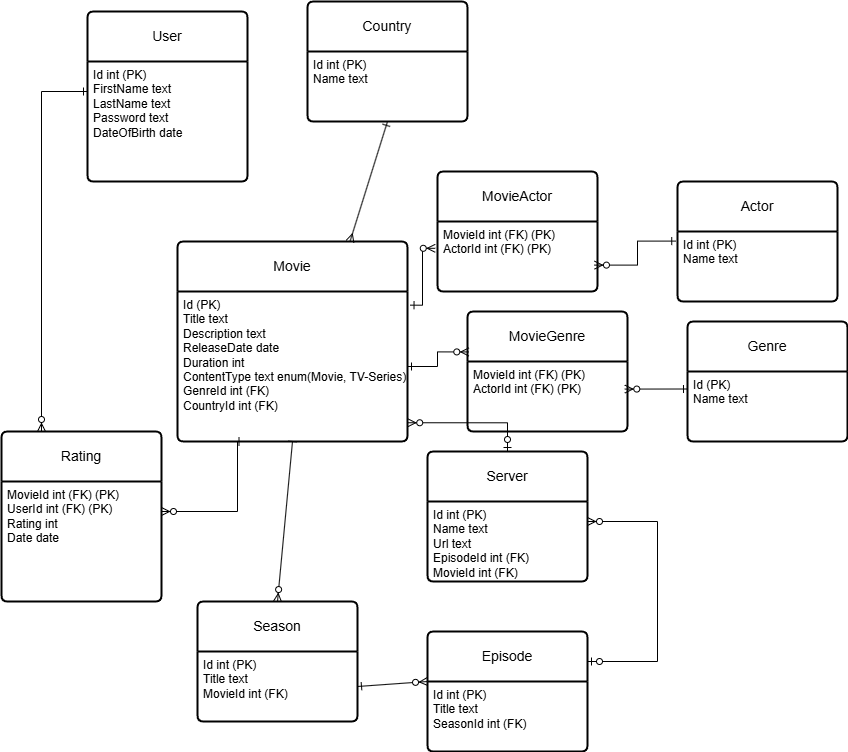

The diagram above was exported from draw.io. Its source (the exported page's mxGraphModel, read from the mxfile embedded in the PNG):
<mxGraphModel dx="1042" dy="565" grid="1" gridSize="10" guides="1" tooltips="1" connect="1" arrows="1" fold="1" page="1" pageScale="1" pageWidth="827" pageHeight="1169" math="0" shadow="0">
  <root>
    <mxCell id="0" />
    <mxCell id="1" parent="0" />
    <mxCell id="HhMDyY6Bt_DrtfRVp4Wx-1" value="User" style="swimlane;childLayout=stackLayout;horizontal=1;startSize=50;horizontalStack=0;rounded=1;fontSize=14;fontStyle=0;strokeWidth=2;resizeParent=0;resizeLast=1;shadow=0;dashed=0;align=center;arcSize=4;whiteSpace=wrap;html=1;" parent="1" vertex="1">
      <mxGeometry x="420" y="380" width="160" height="170" as="geometry" />
    </mxCell>
    <mxCell id="HhMDyY6Bt_DrtfRVp4Wx-2" value="Id int (PK)&lt;br&gt;FirstName text&lt;div&gt;LastName text&lt;/div&gt;&lt;div&gt;Password text&lt;/div&gt;&lt;div&gt;DateOfBirth date&lt;/div&gt;&lt;div&gt;&lt;br&gt;&lt;/div&gt;" style="align=left;strokeColor=none;fillColor=none;spacingLeft=4;fontSize=12;verticalAlign=top;resizable=0;rotatable=0;part=1;html=1;" parent="HhMDyY6Bt_DrtfRVp4Wx-1" vertex="1">
      <mxGeometry y="50" width="160" height="120" as="geometry" />
    </mxCell>
    <mxCell id="HhMDyY6Bt_DrtfRVp4Wx-3" value="Movie" style="swimlane;childLayout=stackLayout;horizontal=1;startSize=50;horizontalStack=0;rounded=1;fontSize=14;fontStyle=0;strokeWidth=2;resizeParent=0;resizeLast=1;shadow=0;dashed=0;align=center;arcSize=4;whiteSpace=wrap;html=1;" parent="1" vertex="1">
      <mxGeometry x="510" y="610" width="230" height="200" as="geometry" />
    </mxCell>
    <mxCell id="HhMDyY6Bt_DrtfRVp4Wx-4" value="Id (PK)&lt;br&gt;Title text&lt;div&gt;Description text&lt;/div&gt;&lt;div&gt;ReleaseDate date&lt;/div&gt;&lt;div&gt;Duration int&lt;/div&gt;&lt;div&gt;ContentType text enum(Movie, TV-Series)&lt;/div&gt;&lt;div&gt;GenreId int&amp;nbsp;&lt;span style=&quot;background-color: initial;&quot;&gt;(FK)&lt;/span&gt;&lt;/div&gt;&lt;div&gt;CountryId int (FK)&lt;/div&gt;&lt;div&gt;&lt;br&gt;&lt;/div&gt;&lt;div&gt;&lt;br&gt;&lt;br&gt;&lt;/div&gt;" style="align=left;strokeColor=none;fillColor=none;spacingLeft=4;fontSize=12;verticalAlign=top;resizable=0;rotatable=0;part=1;html=1;" parent="HhMDyY6Bt_DrtfRVp4Wx-3" vertex="1">
      <mxGeometry y="50" width="230" height="150" as="geometry" />
    </mxCell>
    <mxCell id="HhMDyY6Bt_DrtfRVp4Wx-5" value="Genre" style="swimlane;childLayout=stackLayout;horizontal=1;startSize=50;horizontalStack=0;rounded=1;fontSize=14;fontStyle=0;strokeWidth=2;resizeParent=0;resizeLast=1;shadow=0;dashed=0;align=center;arcSize=4;whiteSpace=wrap;html=1;" parent="1" vertex="1">
      <mxGeometry x="1020" y="690" width="160" height="120" as="geometry" />
    </mxCell>
    <mxCell id="HhMDyY6Bt_DrtfRVp4Wx-6" value="Id (PK)&lt;br&gt;&lt;div&gt;Name text&lt;/div&gt;" style="align=left;strokeColor=none;fillColor=none;spacingLeft=4;fontSize=12;verticalAlign=top;resizable=0;rotatable=0;part=1;html=1;" parent="HhMDyY6Bt_DrtfRVp4Wx-5" vertex="1">
      <mxGeometry y="50" width="160" height="70" as="geometry" />
    </mxCell>
    <mxCell id="HhMDyY6Bt_DrtfRVp4Wx-7" value="Rating" style="swimlane;childLayout=stackLayout;horizontal=1;startSize=50;horizontalStack=0;rounded=1;fontSize=14;fontStyle=0;strokeWidth=2;resizeParent=0;resizeLast=1;shadow=0;dashed=0;align=center;arcSize=4;whiteSpace=wrap;html=1;" parent="1" vertex="1">
      <mxGeometry x="334" y="800" width="160" height="170" as="geometry" />
    </mxCell>
    <mxCell id="HhMDyY6Bt_DrtfRVp4Wx-8" value="&lt;div&gt;MovieId int&amp;nbsp;&lt;span style=&quot;background-color: initial;&quot;&gt;(FK) (PK)&lt;/span&gt;&lt;/div&gt;&lt;div&gt;UserId int&amp;nbsp;&lt;span style=&quot;background-color: initial;&quot;&gt;(FK) (PK)&lt;/span&gt;&lt;/div&gt;&lt;div&gt;Rating int&lt;/div&gt;&lt;div&gt;&lt;span style=&quot;background-color: initial;&quot;&gt;Date date&lt;/span&gt;&lt;/div&gt;" style="align=left;strokeColor=none;fillColor=none;spacingLeft=4;fontSize=12;verticalAlign=top;resizable=0;rotatable=0;part=1;html=1;" parent="HhMDyY6Bt_DrtfRVp4Wx-7" vertex="1">
      <mxGeometry y="50" width="160" height="120" as="geometry" />
    </mxCell>
    <mxCell id="HhMDyY6Bt_DrtfRVp4Wx-9" value="Actor" style="swimlane;childLayout=stackLayout;horizontal=1;startSize=50;horizontalStack=0;rounded=1;fontSize=14;fontStyle=0;strokeWidth=2;resizeParent=0;resizeLast=1;shadow=0;dashed=0;align=center;arcSize=4;whiteSpace=wrap;html=1;" parent="1" vertex="1">
      <mxGeometry x="1010" y="550" width="160" height="120" as="geometry" />
    </mxCell>
    <mxCell id="HhMDyY6Bt_DrtfRVp4Wx-10" value="Id int (PK)&lt;br&gt;&lt;div&gt;Name text&lt;/div&gt;&lt;div&gt;&lt;br&gt;&lt;/div&gt;" style="align=left;strokeColor=none;fillColor=none;spacingLeft=4;fontSize=12;verticalAlign=top;resizable=0;rotatable=0;part=1;html=1;" parent="HhMDyY6Bt_DrtfRVp4Wx-9" vertex="1">
      <mxGeometry y="50" width="160" height="70" as="geometry" />
    </mxCell>
    <mxCell id="HhMDyY6Bt_DrtfRVp4Wx-11" value="MovieActor" style="swimlane;childLayout=stackLayout;horizontal=1;startSize=50;horizontalStack=0;rounded=1;fontSize=14;fontStyle=0;strokeWidth=2;resizeParent=0;resizeLast=1;shadow=0;dashed=0;align=center;arcSize=4;whiteSpace=wrap;html=1;" parent="1" vertex="1">
      <mxGeometry x="770" y="540" width="160" height="120" as="geometry" />
    </mxCell>
    <mxCell id="HhMDyY6Bt_DrtfRVp4Wx-12" value="MovieId int (FK) (PK)&lt;br&gt;&lt;div&gt;ActorId int&amp;nbsp;&lt;span style=&quot;background-color: initial;&quot;&gt;(FK) (PK)&lt;/span&gt;&lt;/div&gt;&lt;div&gt;&lt;br&gt;&lt;/div&gt;" style="align=left;strokeColor=none;fillColor=none;spacingLeft=4;fontSize=12;verticalAlign=top;resizable=0;rotatable=0;part=1;html=1;" parent="HhMDyY6Bt_DrtfRVp4Wx-11" vertex="1">
      <mxGeometry y="50" width="160" height="70" as="geometry" />
    </mxCell>
    <mxCell id="HhMDyY6Bt_DrtfRVp4Wx-13" value="" style="edgeStyle=orthogonalEdgeStyle;fontSize=12;html=1;endArrow=ERzeroToMany;startArrow=ERone;rounded=0;exitX=1.011;exitY=0.091;exitDx=0;exitDy=0;exitPerimeter=0;entryX=-0.014;entryY=0.383;entryDx=0;entryDy=0;entryPerimeter=0;startFill=0;" parent="1" source="HhMDyY6Bt_DrtfRVp4Wx-4" target="HhMDyY6Bt_DrtfRVp4Wx-12" edge="1">
      <mxGeometry width="100" height="100" relative="1" as="geometry">
        <mxPoint x="800" y="880" as="sourcePoint" />
        <mxPoint x="900" y="780" as="targetPoint" />
      </mxGeometry>
    </mxCell>
    <mxCell id="HhMDyY6Bt_DrtfRVp4Wx-14" value="" style="edgeStyle=orthogonalEdgeStyle;fontSize=12;html=1;endArrow=ERzeroToMany;startArrow=ERone;rounded=0;entryX=0.981;entryY=0.623;entryDx=0;entryDy=0;entryPerimeter=0;exitX=-0.011;exitY=0.137;exitDx=0;exitDy=0;exitPerimeter=0;startFill=0;" parent="1" source="HhMDyY6Bt_DrtfRVp4Wx-10" target="HhMDyY6Bt_DrtfRVp4Wx-12" edge="1">
      <mxGeometry width="100" height="100" relative="1" as="geometry">
        <mxPoint x="800" y="880" as="sourcePoint" />
        <mxPoint x="900" y="780" as="targetPoint" />
      </mxGeometry>
    </mxCell>
    <mxCell id="HhMDyY6Bt_DrtfRVp4Wx-15" value="" style="fontSize=12;html=1;endArrow=ERzeroToMany;startArrow=ERone;rounded=0;exitX=0;exitY=0.25;exitDx=0;exitDy=0;entryX=0.983;entryY=0.394;entryDx=0;entryDy=0;entryPerimeter=0;startFill=0;" parent="1" source="HhMDyY6Bt_DrtfRVp4Wx-6" target="pklObAc-28i7Nq0LAzg--2" edge="1">
      <mxGeometry width="100" height="100" relative="1" as="geometry">
        <mxPoint x="940" y="780" as="sourcePoint" />
        <mxPoint x="875.6300000000001" y="763.2" as="targetPoint" />
      </mxGeometry>
    </mxCell>
    <mxCell id="HhMDyY6Bt_DrtfRVp4Wx-16" value="" style="edgeStyle=orthogonalEdgeStyle;fontSize=12;html=1;endArrow=ERzeroToMany;startArrow=ERone;rounded=0;exitX=0.25;exitY=1;exitDx=0;exitDy=0;entryX=1;entryY=0.25;entryDx=0;entryDy=0;startFill=0;" parent="1" source="HhMDyY6Bt_DrtfRVp4Wx-4" target="HhMDyY6Bt_DrtfRVp4Wx-8" edge="1">
      <mxGeometry width="100" height="100" relative="1" as="geometry">
        <mxPoint x="600" y="860" as="sourcePoint" />
        <mxPoint x="700" y="760" as="targetPoint" />
        <Array as="points">
          <mxPoint x="570" y="880" />
        </Array>
      </mxGeometry>
    </mxCell>
    <mxCell id="HhMDyY6Bt_DrtfRVp4Wx-17" value="" style="edgeStyle=orthogonalEdgeStyle;fontSize=12;html=1;endArrow=ERzeroToMany;startArrow=ERone;rounded=0;exitX=0;exitY=0.25;exitDx=0;exitDy=0;entryX=0.25;entryY=0;entryDx=0;entryDy=0;startFill=0;" parent="1" source="HhMDyY6Bt_DrtfRVp4Wx-2" target="HhMDyY6Bt_DrtfRVp4Wx-7" edge="1">
      <mxGeometry width="100" height="100" relative="1" as="geometry">
        <mxPoint x="600" y="660" as="sourcePoint" />
        <mxPoint x="700" y="560" as="targetPoint" />
      </mxGeometry>
    </mxCell>
    <mxCell id="HhMDyY6Bt_DrtfRVp4Wx-18" value="Server" style="swimlane;childLayout=stackLayout;horizontal=1;startSize=50;horizontalStack=0;rounded=1;fontSize=14;fontStyle=0;strokeWidth=2;resizeParent=0;resizeLast=1;shadow=0;dashed=0;align=center;arcSize=4;whiteSpace=wrap;html=1;" parent="1" vertex="1">
      <mxGeometry x="760" y="820" width="160" height="130" as="geometry" />
    </mxCell>
    <mxCell id="HhMDyY6Bt_DrtfRVp4Wx-19" value="Id int (PK)&lt;div&gt;Name text&lt;br&gt;&lt;div&gt;Url text&lt;/div&gt;&lt;div&gt;EpisodeId int (FK)&lt;/div&gt;&lt;div&gt;MovieId int (FK)&lt;/div&gt;&lt;/div&gt;" style="align=left;strokeColor=none;fillColor=none;spacingLeft=4;fontSize=12;verticalAlign=top;resizable=0;rotatable=0;part=1;html=1;" parent="HhMDyY6Bt_DrtfRVp4Wx-18" vertex="1">
      <mxGeometry y="50" width="160" height="80" as="geometry" />
    </mxCell>
    <mxCell id="HhMDyY6Bt_DrtfRVp4Wx-20" value="Episode" style="swimlane;childLayout=stackLayout;horizontal=1;startSize=50;horizontalStack=0;rounded=1;fontSize=14;fontStyle=0;strokeWidth=2;resizeParent=0;resizeLast=1;shadow=0;dashed=0;align=center;arcSize=4;whiteSpace=wrap;html=1;" parent="1" vertex="1">
      <mxGeometry x="760" y="1000" width="160" height="120" as="geometry" />
    </mxCell>
    <mxCell id="HhMDyY6Bt_DrtfRVp4Wx-21" value="Id int (PK)&lt;br&gt;&lt;div&gt;Title text&lt;/div&gt;&lt;div&gt;SeasonId int (FK)&lt;/div&gt;" style="align=left;strokeColor=none;fillColor=none;spacingLeft=4;fontSize=12;verticalAlign=top;resizable=0;rotatable=0;part=1;html=1;" parent="HhMDyY6Bt_DrtfRVp4Wx-20" vertex="1">
      <mxGeometry y="50" width="160" height="70" as="geometry" />
    </mxCell>
    <mxCell id="HhMDyY6Bt_DrtfRVp4Wx-22" value="" style="fontSize=12;html=1;endArrow=ERzeroToMany;startArrow=ERzeroToOne;rounded=0;exitX=1;exitY=0.25;exitDx=0;exitDy=0;startFill=0;edgeStyle=orthogonalEdgeStyle;entryX=1;entryY=0.25;entryDx=0;entryDy=0;" parent="1" source="HhMDyY6Bt_DrtfRVp4Wx-20" target="HhMDyY6Bt_DrtfRVp4Wx-19" edge="1">
      <mxGeometry width="100" height="100" relative="1" as="geometry">
        <mxPoint x="813" y="1035" as="sourcePoint" />
        <mxPoint x="920" y="900" as="targetPoint" />
        <Array as="points">
          <mxPoint x="990" y="1030" />
          <mxPoint x="990" y="890" />
        </Array>
      </mxGeometry>
    </mxCell>
    <mxCell id="HhMDyY6Bt_DrtfRVp4Wx-23" value="Season" style="swimlane;childLayout=stackLayout;horizontal=1;startSize=50;horizontalStack=0;rounded=1;fontSize=14;fontStyle=0;strokeWidth=2;resizeParent=0;resizeLast=1;shadow=0;dashed=0;align=center;arcSize=4;whiteSpace=wrap;html=1;" parent="1" vertex="1">
      <mxGeometry x="530" y="970" width="160" height="120" as="geometry" />
    </mxCell>
    <mxCell id="HhMDyY6Bt_DrtfRVp4Wx-24" value="Id int (PK)&lt;br&gt;&lt;div&gt;Title text&lt;/div&gt;&lt;div&gt;MovieId int (FK)&lt;/div&gt;" style="align=left;strokeColor=none;fillColor=none;spacingLeft=4;fontSize=12;verticalAlign=top;resizable=0;rotatable=0;part=1;html=1;" parent="HhMDyY6Bt_DrtfRVp4Wx-23" vertex="1">
      <mxGeometry y="50" width="160" height="70" as="geometry" />
    </mxCell>
    <mxCell id="HhMDyY6Bt_DrtfRVp4Wx-25" value="" style="fontSize=12;html=1;endArrow=ERzeroToMany;startArrow=ERone;rounded=0;exitX=1;exitY=0.5;exitDx=0;exitDy=0;entryX=0;entryY=0;entryDx=0;entryDy=0;startFill=0;" parent="1" source="HhMDyY6Bt_DrtfRVp4Wx-24" target="HhMDyY6Bt_DrtfRVp4Wx-21" edge="1">
      <mxGeometry width="100" height="100" relative="1" as="geometry">
        <mxPoint x="630" y="1080" as="sourcePoint" />
        <mxPoint x="750" y="1025" as="targetPoint" />
      </mxGeometry>
    </mxCell>
    <mxCell id="HhMDyY6Bt_DrtfRVp4Wx-26" value="" style="fontSize=12;html=1;endArrow=ERzeroToMany;startArrow=baseDash;rounded=0;exitX=0.5;exitY=1;exitDx=0;exitDy=0;entryX=0.5;entryY=0;entryDx=0;entryDy=0;startFill=0;" parent="1" source="HhMDyY6Bt_DrtfRVp4Wx-4" target="HhMDyY6Bt_DrtfRVp4Wx-23" edge="1">
      <mxGeometry width="100" height="100" relative="1" as="geometry">
        <mxPoint x="680" y="1085" as="sourcePoint" />
        <mxPoint x="760" y="1040" as="targetPoint" />
      </mxGeometry>
    </mxCell>
    <mxCell id="HhMDyY6Bt_DrtfRVp4Wx-27" value="" style="edgeStyle=orthogonalEdgeStyle;fontSize=12;html=1;endArrow=ERzeroToMany;startArrow=ERzeroToOne;rounded=0;entryX=1.001;entryY=0.875;entryDx=0;entryDy=0;entryPerimeter=0;exitX=0.5;exitY=0;exitDx=0;exitDy=0;" parent="1" source="HhMDyY6Bt_DrtfRVp4Wx-18" target="HhMDyY6Bt_DrtfRVp4Wx-4" edge="1">
      <mxGeometry width="100" height="100" relative="1" as="geometry">
        <mxPoint x="750" y="870" as="sourcePoint" />
        <mxPoint x="850" y="770" as="targetPoint" />
      </mxGeometry>
    </mxCell>
    <mxCell id="HhMDyY6Bt_DrtfRVp4Wx-28" value="Country" style="swimlane;childLayout=stackLayout;horizontal=1;startSize=50;horizontalStack=0;rounded=1;fontSize=14;fontStyle=0;strokeWidth=2;resizeParent=0;resizeLast=1;shadow=0;dashed=0;align=center;arcSize=4;whiteSpace=wrap;html=1;" parent="1" vertex="1">
      <mxGeometry x="640" y="370" width="160" height="120" as="geometry" />
    </mxCell>
    <mxCell id="HhMDyY6Bt_DrtfRVp4Wx-29" value="Id int (PK)&lt;br&gt;&lt;div&gt;Name text&lt;/div&gt;" style="align=left;strokeColor=none;fillColor=none;spacingLeft=4;fontSize=12;verticalAlign=top;resizable=0;rotatable=0;part=1;html=1;" parent="HhMDyY6Bt_DrtfRVp4Wx-28" vertex="1">
      <mxGeometry y="50" width="160" height="70" as="geometry" />
    </mxCell>
    <mxCell id="HhMDyY6Bt_DrtfRVp4Wx-30" value="" style="fontSize=12;html=1;endArrow=ERone;startArrow=ERmany;rounded=0;exitX=0.75;exitY=0;exitDx=0;exitDy=0;entryX=0.5;entryY=1;entryDx=0;entryDy=0;startFill=0;endFill=0;" parent="1" source="HhMDyY6Bt_DrtfRVp4Wx-3" target="HhMDyY6Bt_DrtfRVp4Wx-29" edge="1">
      <mxGeometry width="100" height="100" relative="1" as="geometry">
        <mxPoint x="650" y="600" as="sourcePoint" />
        <mxPoint x="750" y="500" as="targetPoint" />
      </mxGeometry>
    </mxCell>
    <mxCell id="pklObAc-28i7Nq0LAzg--1" value="MovieGenre" style="swimlane;childLayout=stackLayout;horizontal=1;startSize=50;horizontalStack=0;rounded=1;fontSize=14;fontStyle=0;strokeWidth=2;resizeParent=0;resizeLast=1;shadow=0;dashed=0;align=center;arcSize=4;whiteSpace=wrap;html=1;" parent="1" vertex="1">
      <mxGeometry x="800" y="680" width="160" height="120" as="geometry" />
    </mxCell>
    <mxCell id="pklObAc-28i7Nq0LAzg--2" value="MovieId int (FK) (PK)&lt;br&gt;&lt;div&gt;ActorId int&amp;nbsp;&lt;span style=&quot;background-color: initial;&quot;&gt;(FK) (PK)&lt;/span&gt;&lt;/div&gt;&lt;div&gt;&lt;br&gt;&lt;/div&gt;" style="align=left;strokeColor=none;fillColor=none;spacingLeft=4;fontSize=12;verticalAlign=top;resizable=0;rotatable=0;part=1;html=1;" parent="pklObAc-28i7Nq0LAzg--1" vertex="1">
      <mxGeometry y="50" width="160" height="70" as="geometry" />
    </mxCell>
    <mxCell id="pklObAc-28i7Nq0LAzg--4" value="" style="edgeStyle=orthogonalEdgeStyle;fontSize=12;html=1;endArrow=ERzeroToMany;startArrow=ERone;rounded=0;exitX=1;exitY=0.5;exitDx=0;exitDy=0;entryX=0.008;entryY=0.337;entryDx=0;entryDy=0;entryPerimeter=0;startFill=0;" parent="1" source="HhMDyY6Bt_DrtfRVp4Wx-4" target="pklObAc-28i7Nq0LAzg--1" edge="1">
      <mxGeometry width="100" height="100" relative="1" as="geometry">
        <mxPoint x="753" y="684" as="sourcePoint" />
        <mxPoint x="778" y="627" as="targetPoint" />
      </mxGeometry>
    </mxCell>
  </root>
</mxGraphModel>